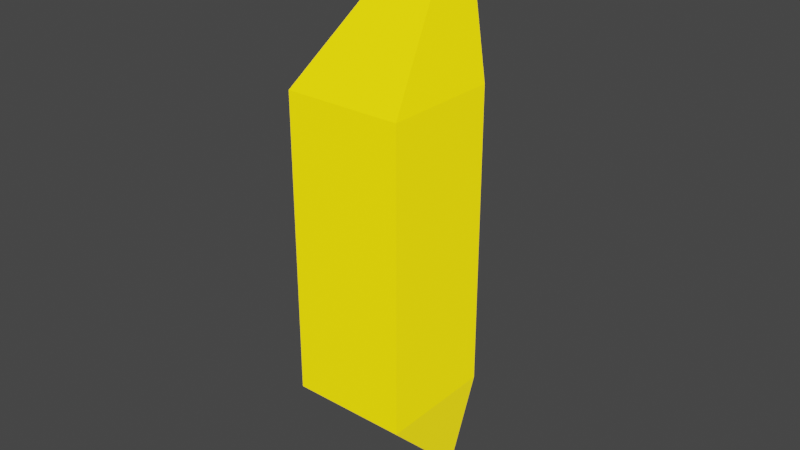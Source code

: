 # Source: banana.blend  (saved by Blender 2.93.20; exported with 4.5.12 LTS)
import bpy
from mathutils import Matrix  # noqa: F401  (used for matrix-valued properties, if any)

bpy.ops.wm.read_factory_settings(use_empty=True)
scene = bpy.context.scene
scene.name = 'Scene'

# ---- collections
col_collection = bpy.data.collections.new('Collection'); scene.collection.children.link(col_collection)

# ---- images (referenced by path relative to the original .blend; pixels are not part of the script)
import os
ASSET_DIR = os.environ.get("B2B_ASSET_DIR", "")  # directory of the original .blend (textures are referenced by path, not embedded)
HERE = os.path.dirname(os.path.abspath(__file__))  # packed textures are extracted next to this script under _unpacked/

def load_image(name, relpath, width, height, colorspace="sRGB"):
    """Load a texture the original file referenced (path relative to the .blend, or extracted next to this script)."""
    p = next((c for c in (os.path.join(HERE, relpath), os.path.join(ASSET_DIR, relpath)) if relpath and os.path.exists(c)), "")
    if p:
        img = bpy.data.images.load(p, check_existing=True)
        img.name = name
    else:  # same state as the original file: an image datablock whose file is absent (Cycles renders it pink)
        img = bpy.data.images.new(name, width, height)
        img.source = "FILE"
        img.filepath = "//" + (relpath or name)
    img.colorspace_settings.name = colorspace
    return img
img_banana_texture = load_image('banana texture', '_unpacked/banana_texture.65c83746.png', 1024, 1024, 'sRGB')

# ---- materials (node trees are filled in below, after node groups)
mat_material = bpy.data.materials.new('Material')
mat_material.alpha_threshold = 0.0
mat_material.line_color = (0.0, 0.0, 0.0, 1.0)
mat_material_001 = bpy.data.materials.new('Material.001')

# ---- material node trees
mat_material.use_nodes = True; mat_material.node_tree.nodes.clear()
_N = mat_material.node_tree.nodes; _L = mat_material.node_tree.links
n0 = _N.new('ShaderNodeOutputMaterial'); n0.name = 'Material Output'; n0.location = (300, 300)
n1 = _N.new('ShaderNodeBsdfPrincipled'); n1.name = 'Principled BSDF'; n1.location = (10, 300)
n1.distribution = 'GGX'
n1.subsurface_method = 'BURLEY'
n1.inputs[0].default_value = (0.8, 0.5859, 0.0, 1.0)
n1.inputs[2].default_value = 0.4
n1.inputs[3].default_value = 1.45
n1.inputs[27].default_value = (0.7991, 0.5841, 0.0, 1.0)
n1.inputs[28].default_value = 1.0
n2 = _N.new('ShaderNodeTexImage'); n2.name = 'Image Texture'; n2.location = (-318, 257)
n2.image = img_banana_texture
_L.new(n1.outputs[0], n0.inputs[0])
n0.is_active_output = True
mat_material_001.use_nodes = True; mat_material_001.node_tree.nodes.clear()
_N = mat_material_001.node_tree.nodes; _L = mat_material_001.node_tree.links
n0 = _N.new('ShaderNodeBsdfPrincipled'); n0.name = 'Principled BSDF'; n0.location = (10, 300)
n0.distribution = 'GGX'
n0.subsurface_method = 'BURLEY'
n0.inputs[0].default_value = (0.03968, 0.01628, 0.01746, 1.0)
n0.inputs[3].default_value = 1.45
n0.inputs[27].default_value = (0.03955, 0.016, 0.01764, 1.0)
n0.inputs[28].default_value = 1.0
n1 = _N.new('ShaderNodeOutputMaterial'); n1.name = 'Material Output'; n1.location = (300, 300)
n2 = _N.new('ShaderNodeTexImage'); n2.name = 'Image Texture'; n2.location = (-326, 243)
n2.image = img_banana_texture
_L.new(n0.outputs[0], n1.inputs[0])
n1.is_active_output = True

# ---- world
world_world = bpy.data.worlds.new('World'); scene.world = world_world
world_world.use_nodes = True; world_world.node_tree.nodes.clear()
_N = world_world.node_tree.nodes; _L = world_world.node_tree.links
n0 = _N.new('ShaderNodeOutputWorld'); n0.name = 'World Output'; n0.location = (300, 300)
n1 = _N.new('ShaderNodeBackground'); n1.name = 'Background'; n1.location = (10, 300)
n1.inputs[0].default_value = (0.05088, 0.05088, 0.05088, 1.0)
_L.new(n1.outputs[0], n0.inputs[0])
n0.is_active_output = True
world_world.color = (0.05088, 0.05088, 0.05088)
world_world.use_sun_shadow = False
world_world.sun_shadow_jitter_overblur = 0.0

# ---- meshes
me_cube = bpy.data.meshes.new('Cube')
me_cube.from_pydata([(0.2984, 0.2142, 0.7663), (0.2984, -0.3836, 0.7663), (-0.2984, 0.2142, 0.7663), (-0.2984, -0.3836, 0.7663), (0.06412, 0.2815, 1.444), (-0.0641, 0.2815, 1.444), (0.06412, 0.3836, 1.444), (-0.0641, 0.3836, 1.444), (0.2984, 0.2142, -0.7663), (-0.0641, 0.3836, 1.576), (0.2984, -0.3836, -0.7663), (0.06412, 0.3836, 1.576), (-0.2984, 0.2142, -0.7663), (-0.0641, 0.2815, 1.576), (-0.2984, -0.3836, -0.7663), (0.06412, 0.2815, 1.576), (0.06412, 0.2815, -1.444), (-0.0641, 0.2815, -1.444), (0.06412, 0.3836, -1.444), (-0.0641, 0.3836, -1.444)], [], [(2, 3, 5, 7), (3, 14, 10, 1), (0, 8, 12, 2), (1, 10, 8, 0), (2, 12, 14, 3), (7, 5, 13, 9), (1, 0, 6, 4), (0, 2, 7, 6), (3, 1, 4, 5), (12, 19, 17, 14), (5, 4, 15, 13), (4, 6, 11, 15), (11, 9, 13, 15), (6, 7, 9, 11), (18, 16, 17, 19), (10, 16, 18, 8), (8, 18, 19, 12), (14, 17, 16, 10)])
me_cube.polygons.foreach_set('material_index', [0, 0, 0, 0, 0, 1, 0, 0, 0, 0, 1, 1, 1, 1, 1, 0, 0, 0])
_uv = me_cube.uv_layers.new(name='UVMap')
_uv.uv.foreach_set('vector', [0.05606, 0.7319, 0.254, 0.7319, 0.03377, 0.9564, 0.0, 0.9564, 0.5079, 0.7319, 0.5079, 0.2245, 0.7055, 0.2245, 0.7055, 0.7319, 0.7055, 0.7319, 0.7055, 0.2245, 0.9031, 0.2245, 0.9031, 0.7319, 0.254, 0.7319, 0.254, 0.2245, 0.4519, 0.2245, 0.4519, 0.7319, 0.05606, 0.7319, 0.05606, 0.2245, 0.254, 0.2245, 0.254, 0.7319, 0.0, 0.9564, 0.03377, 0.9564, 0.03377, 1.0, 0.0, 1.0, 0.254, 0.7319, 0.4519, 0.7319, 0.5079, 0.9564, 0.4741, 0.9564, 0.7055, 0.7319, 0.9031, 0.7319, 0.8255, 0.9564, 0.7831, 0.9564, 0.5079, 0.7319, 0.7055, 0.7319, 0.6279, 0.9564, 0.5855, 0.9564, 0.05606, 0.2245, 8.941e-08, 0.0, 0.03377, 0.0, 0.254, 0.2245, 0.5855, 0.9564, 0.6279, 0.9564, 0.6279, 1.0, 0.5855, 1.0, 0.4741, 0.9564, 0.5079, 0.9564, 0.5079, 1.0, 0.4741, 1.0, 0.9031, 0.0849, 0.9031, 0.04245, 0.9369, 0.04245, 0.9369, 0.0849, 0.7831, 0.9564, 0.8255, 0.9564, 0.8255, 1.0, 0.7831, 1.0, 0.9031, 0.0, 0.9369, 0.0, 0.9369, 0.04245, 0.9031, 0.04245, 0.254, 0.2245, 0.4741, 0.0, 0.5079, 0.0, 0.4519, 0.2245, 0.7055, 0.2245, 0.7831, 0.0, 0.8255, 0.0, 0.9031, 0.2245, 0.5079, 0.2245, 0.5855, 0.0, 0.6279, 0.0, 0.7055, 0.2245])
me_cube.materials.append(mat_material)
me_cube.materials.append(mat_material_001)
me_cube.use_remesh_preserve_volume = False
me_cube.use_remesh_preserve_attributes = False
me_cube.use_mirror_vertex_groups = False
me_cube.update()

# ---- objects
ob_cube = bpy.data.objects.new('Cube', me_cube)

# ---- transforms, parenting, visibility, modifiers, constraints
ob_cube.location = (0.0, 0.0, 0.0)
ob_cube.lock_rotations_4d = False
ob_cube.empty_display_type = 'ARROWS'
ob_cube.lineart.crease_threshold = 0.0

# ---- collection membership
col_collection.objects.link(ob_cube)

# ---- scene / render settings (as saved in the file)
scene.frame_start = 1; scene.frame_end = 250; scene.frame_set(1)
scene.render.engine = 'CYCLES'
scene.cycles.use_denoising = False
scene.cycles.samples = 128
scene.cycles.sampling_pattern = 'TABULATED_SOBOL'
scene.cycles.use_adaptive_sampling = False
scene.cycles.use_light_tree = False
scene.view_settings.view_transform = 'Filmic'
bpy.context.view_layer.update()

# ---- added for rendering (the .blend has no active camera and no usable light): camera, sun
cam_auto = bpy.data.cameras.new('AutoCamera')
cam_auto.lens = 50.0
cam_auto.sensor_width = 36.0
cam_auto.clip_end = 1000.0
ob_auto_camera = bpy.data.objects.new('AutoCamera', cam_auto)
scene.collection.objects.link(ob_auto_camera)
ob_auto_camera.location = (2.93594, -3.52313, 2.41466)
ob_auto_camera.rotation_euler = (1.09748, -7.21219e-08, 0.694738)
scene.camera = ob_auto_camera
light_auto_sun = bpy.data.lights.new('AutoSun', 'SUN')
light_auto_sun.energy = 3.0
light_auto_sun.angle = 0.0523599
ob_auto_sun = bpy.data.objects.new('AutoSun', light_auto_sun)
scene.collection.objects.link(ob_auto_sun)
ob_auto_sun.rotation_euler = (0.872665, 0.174533, 0.523599)
bpy.context.view_layer.update()
